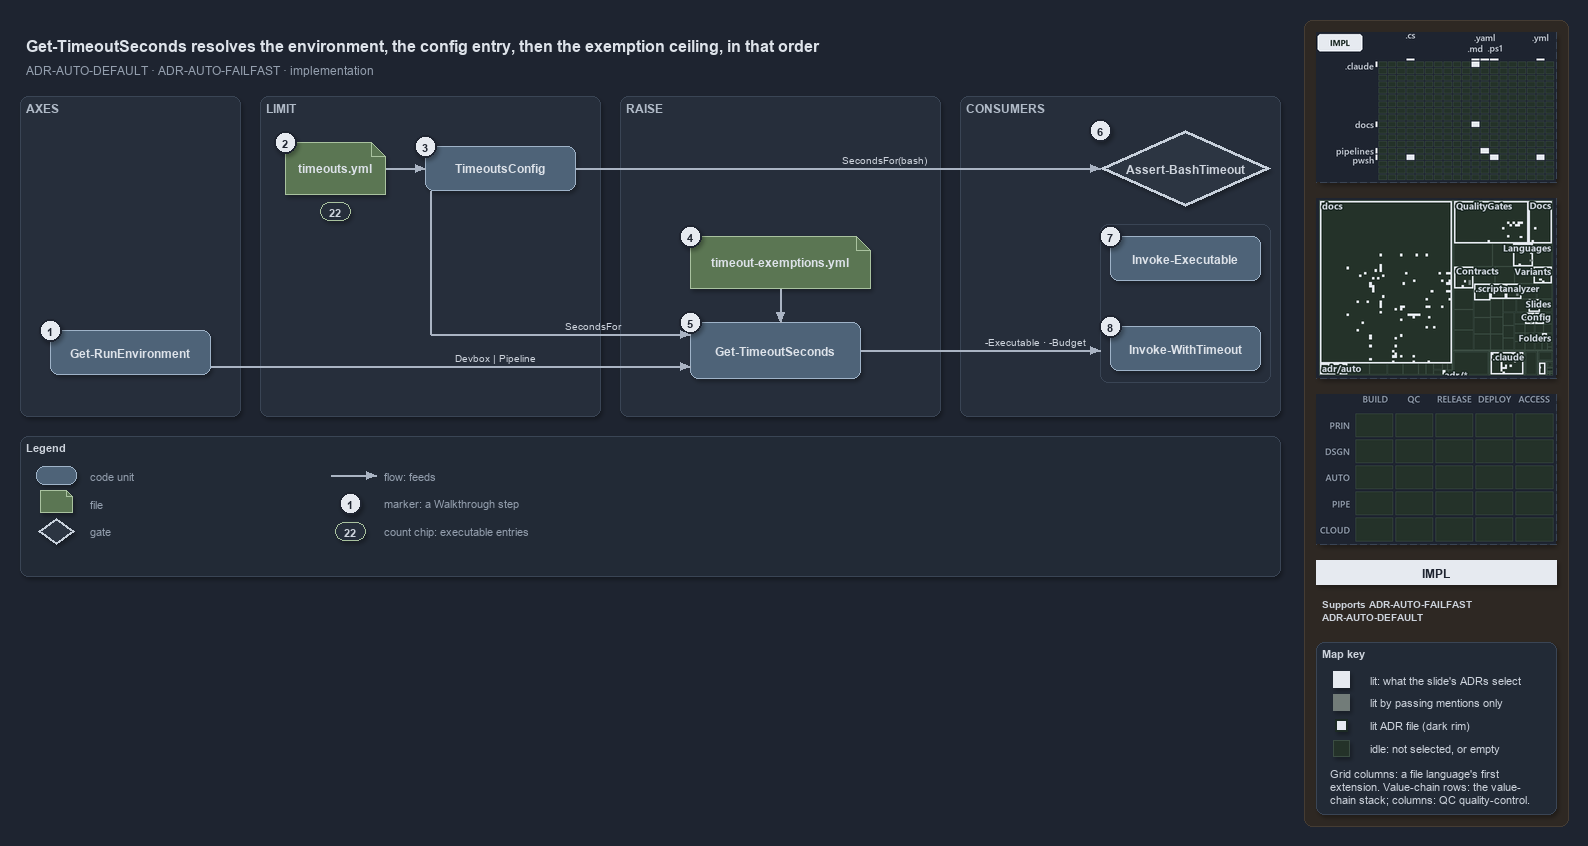

The diagram above was exported from draw.io. Its source (the exported page's mxGraphModel, read from the mxfile embedded in the PNG):
<mxGraphModel dx="1024" dy="768" grid="0" gridSize="10" guides="1" tooltips="1" connect="1" arrows="1" fold="1" page="1" pageScale="1" pageWidth="1572" pageHeight="640" background="#1E2430" math="0" shadow="1">
  <root>
    <mxCell id="0" />
    <mxCell id="1" parent="0" />
    <mxCell id="sidebar-bg" value="" style="rounded=1;arcSize=2;html=1;fillColor=#2E2823;strokeColor=#453C33;shadow=0;" vertex="1" parent="1">
      <mxGeometry x="1304" y="4" width="264" height="806" as="geometry" />
    </mxCell>
    <mxCell id="title" value="Get-TimeoutSeconds resolves the environment, the config entry, then the exemption ceiling, in that order" style="text;html=1;align=left;verticalAlign=middle;fontSize=16;fontStyle=1;fontColor=#DDE2E9;" vertex="1" parent="1">
      <mxGeometry x="20" y="14" width="1260" height="30" as="geometry" />
    </mxCell>
    <mxCell id="subtitle" value="ADR-AUTO-DEFAULT &amp;#183; ADR-AUTO-FAILFAST &amp;#183; implementation" style="text;html=1;align=left;verticalAlign=middle;fontSize=12;fontColor=#949FAE;" vertex="1" parent="1">
      <mxGeometry x="20" y="44" width="1240" height="20" as="geometry" />
    </mxCell>
    <mxCell id="band-axes" value="AXES" style="rounded=1;html=1;arcSize=3;fillColor=#262E3B;strokeColor=#3A4555;verticalAlign=top;align=left;spacingLeft=8;fontStyle=1;fontSize=12;fontColor=#B0BAC7;" vertex="1" parent="1">
      <mxGeometry x="20" y="80" width="220" height="320" as="geometry" />
    </mxCell>
    <mxCell id="band-limit" value="LIMIT" style="rounded=1;html=1;arcSize=3;fillColor=#262E3B;strokeColor=#3A4555;verticalAlign=top;align=left;spacingLeft=8;fontStyle=1;fontSize=12;fontColor=#B0BAC7;" vertex="1" parent="1">
      <mxGeometry x="260" y="80" width="340" height="320" as="geometry" />
    </mxCell>
    <mxCell id="band-raise" value="RAISE" style="rounded=1;html=1;arcSize=3;fillColor=#262E3B;strokeColor=#3A4555;verticalAlign=top;align=left;spacingLeft=8;fontStyle=1;fontSize=12;fontColor=#B0BAC7;" vertex="1" parent="1">
      <mxGeometry x="620" y="80" width="320" height="320" as="geometry" />
    </mxCell>
    <mxCell id="band-consumers" value="CONSUMERS" style="rounded=1;html=1;arcSize=3;fillColor=#262E3B;strokeColor=#3A4555;verticalAlign=top;align=left;spacingLeft=8;fontStyle=1;fontSize=12;fontColor=#B0BAC7;" vertex="1" parent="1">
      <mxGeometry x="960" y="80" width="320" height="320" as="geometry" />
    </mxCell>
    <mxCell id="g-env" value="&lt;b&gt;Get-RunEnvironment&lt;/b&gt;" style="rounded=1;whiteSpace=wrap;html=1;arcSize=20;fillColor=#4E6378;strokeColor=#9FB3C8;fontColor=#DDE2E9;fontSize=12;" vertex="1" parent="1">
      <mxGeometry x="50" y="314" width="160" height="44" as="geometry" />
    </mxCell>
    <mxCell id="mark-1" value="1" style="ellipse;html=1;fillColor=#E6EAF0;strokeColor=#1E2430;strokeWidth=2;fontColor=#1E2430;fontStyle=1;fontSize=11;" vertex="1" parent="1">
      <mxGeometry x="39" y="303" width="22" height="22" as="geometry" />
    </mxCell>
    <mxCell id="g-yml" value="&lt;b&gt;timeouts.yml&lt;/b&gt;" style="shape=note;size=14;whiteSpace=wrap;html=1;fillColor=#5B7653;strokeColor=#A9C29F;fontColor=#DDE2E9;fontSize=12;" vertex="1" parent="1">
      <mxGeometry x="285" y="126" width="100" height="52" as="geometry" />
    </mxCell>
    <mxCell id="mark-2" value="2" style="ellipse;html=1;fillColor=#E6EAF0;strokeColor=#1E2430;strokeWidth=2;fontColor=#1E2430;fontStyle=1;fontSize=11;" vertex="1" parent="1">
      <mxGeometry x="274" y="115" width="22" height="22" as="geometry" />
    </mxCell>
    <mxCell id="count-executables" value="22" style="rounded=1;arcSize=50;whiteSpace=wrap;html=1;fillColor=#262E3B;strokeColor=#A9C29F;fontColor=#CDD3DC;fontStyle=1;fontSize=11;" vertex="1" parent="1">
      <mxGeometry x="320" y="186" width="30" height="18" as="geometry" />
    </mxCell>
    <mxCell id="g-config" value="&lt;b&gt;TimeoutsConfig&lt;/b&gt;" style="rounded=1;whiteSpace=wrap;html=1;arcSize=20;fillColor=#4E6378;strokeColor=#9FB3C8;fontColor=#DDE2E9;fontSize=12;" vertex="1" parent="1">
      <mxGeometry x="425" y="130" width="150" height="44" as="geometry" />
    </mxCell>
    <mxCell id="mark-3" value="3" style="ellipse;html=1;fillColor=#E6EAF0;strokeColor=#1E2430;strokeWidth=2;fontColor=#1E2430;fontStyle=1;fontSize=11;" vertex="1" parent="1">
      <mxGeometry x="414" y="119" width="22" height="22" as="geometry" />
    </mxCell>
    <mxCell id="g-exyml" value="&lt;b&gt;timeout-exemptions.yml&lt;/b&gt;" style="shape=note;size=14;whiteSpace=wrap;html=1;fillColor=#5B7653;strokeColor=#A9C29F;fontColor=#DDE2E9;fontSize=12;" vertex="1" parent="1">
      <mxGeometry x="690" y="220" width="180" height="52" as="geometry" />
    </mxCell>
    <mxCell id="mark-4" value="4" style="ellipse;html=1;fillColor=#E6EAF0;strokeColor=#1E2430;strokeWidth=2;fontColor=#1E2430;fontStyle=1;fontSize=11;" vertex="1" parent="1">
      <mxGeometry x="679" y="209" width="22" height="22" as="geometry" />
    </mxCell>
    <mxCell id="g-resolve" value="&lt;b&gt;Get-TimeoutSeconds&lt;/b&gt;" style="rounded=1;whiteSpace=wrap;html=1;arcSize=20;fillColor=#4E6378;strokeColor=#9FB3C8;fontColor=#DDE2E9;fontSize=12;" vertex="1" parent="1">
      <mxGeometry x="690" y="306" width="170" height="56" as="geometry" />
    </mxCell>
    <mxCell id="mark-5" value="5" style="ellipse;html=1;fillColor=#E6EAF0;strokeColor=#1E2430;strokeWidth=2;fontColor=#1E2430;fontStyle=1;fontSize=11;" vertex="1" parent="1">
      <mxGeometry x="679" y="295" width="22" height="22" as="geometry" />
    </mxCell>
    <mxCell id="g-hook" value="&lt;b&gt;Assert-BashTimeout&lt;/b&gt;" style="rhombus;whiteSpace=wrap;html=1;fillColor=#2C3542;strokeColor=#C7D0DB;strokeWidth=3;fontColor=#CDD3DC;fontSize=12;" vertex="1" parent="1">
      <mxGeometry x="1100" y="114" width="170" height="76" as="geometry" />
    </mxCell>
    <mxCell id="mark-6" value="6" style="ellipse;html=1;fillColor=#E6EAF0;strokeColor=#1E2430;strokeWidth=2;fontColor=#1E2430;fontStyle=1;fontSize=11;" vertex="1" parent="1">
      <mxGeometry x="1089" y="103" width="22" height="22" as="geometry" />
    </mxCell>
    <mxCell id="frame-pwsh" value="" style="rounded=1;html=1;arcSize=6;fillColor=none;strokeColor=#3A4555;" vertex="1" parent="1">
      <mxGeometry x="1100" y="208" width="170" height="158" as="geometry" />
    </mxCell>
    <mxCell id="g-exec" value="&lt;b&gt;Invoke-Executable&lt;/b&gt;" style="rounded=1;whiteSpace=wrap;html=1;arcSize=20;fillColor=#4E6378;strokeColor=#9FB3C8;fontColor=#DDE2E9;fontSize=12;" vertex="1" parent="1">
      <mxGeometry x="1110" y="220" width="150" height="44" as="geometry" />
    </mxCell>
    <mxCell id="mark-7" value="7" style="ellipse;html=1;fillColor=#E6EAF0;strokeColor=#1E2430;strokeWidth=2;fontColor=#1E2430;fontStyle=1;fontSize=11;" vertex="1" parent="1">
      <mxGeometry x="1099" y="209" width="22" height="22" as="geometry" />
    </mxCell>
    <mxCell id="g-with" value="&lt;b&gt;Invoke-WithTimeout&lt;/b&gt;" style="rounded=1;whiteSpace=wrap;html=1;arcSize=20;fillColor=#4E6378;strokeColor=#9FB3C8;fontColor=#DDE2E9;fontSize=12;" vertex="1" parent="1">
      <mxGeometry x="1110" y="310" width="150" height="44" as="geometry" />
    </mxCell>
    <mxCell id="mark-8" value="8" style="ellipse;html=1;fillColor=#E6EAF0;strokeColor=#1E2430;strokeWidth=2;fontColor=#1E2430;fontStyle=1;fontSize=11;" vertex="1" parent="1">
      <mxGeometry x="1099" y="299" width="22" height="22" as="geometry" />
    </mxCell>
    <mxCell id="p-e-yml-config-a" value="" style="text;html=1;strokeColor=none;fillColor=none;" vertex="1" parent="1">
      <mxGeometry x="385" y="152" width="1" height="1" as="geometry" />
    </mxCell>
    <mxCell id="p-e-yml-config-b" value="" style="text;html=1;strokeColor=none;fillColor=none;" vertex="1" parent="1">
      <mxGeometry x="425" y="152" width="1" height="1" as="geometry" />
    </mxCell>
    <mxCell id="e-yml-config" value="" style="edgeStyle=orthogonalEdgeStyle;rounded=1;html=1;fontSize=10;fontColor=#CDD3DC;endArrow=block;strokeColor=#AAB4C3;labelBackgroundColor=#1E2430;shadow=0;" edge="1" parent="1" source="p-e-yml-config-a" target="p-e-yml-config-b">
      <mxGeometry relative="1" as="geometry" />
    </mxCell>
    <mxCell id="p-e-env-resolve-a" value="" style="text;html=1;strokeColor=none;fillColor=none;" vertex="1" parent="1">
      <mxGeometry x="210" y="350" width="1" height="1" as="geometry" />
    </mxCell>
    <mxCell id="p-e-env-resolve-b" value="" style="text;html=1;strokeColor=none;fillColor=none;" vertex="1" parent="1">
      <mxGeometry x="690" y="350" width="1" height="1" as="geometry" />
    </mxCell>
    <mxCell id="e-env-resolve" value="Devbox | Pipeline" style="edgeStyle=orthogonalEdgeStyle;rounded=1;html=1;fontSize=10;fontColor=#CDD3DC;endArrow=block;strokeColor=#AAB4C3;labelBackgroundColor=#1E2430;shadow=0;" edge="1" parent="1" source="p-e-env-resolve-a" target="p-e-env-resolve-b">
      <mxGeometry relative="1" as="geometry" />
    </mxCell>
    <mxCell id="p-e-config-resolve-1-a" value="" style="text;html=1;strokeColor=none;fillColor=none;" vertex="1" parent="1">
      <mxGeometry x="430" y="174" width="1" height="1" as="geometry" />
    </mxCell>
    <mxCell id="p-e-config-resolve-1-b" value="" style="text;html=1;strokeColor=none;fillColor=none;" vertex="1" parent="1">
      <mxGeometry x="430" y="318" width="1" height="1" as="geometry" />
    </mxCell>
    <mxCell id="e-config-resolve-1" value="" style="edgeStyle=orthogonalEdgeStyle;rounded=1;html=1;fontSize=10;fontColor=#CDD3DC;endArrow=none;strokeColor=#AAB4C3;labelBackgroundColor=#1E2430;shadow=0;" edge="1" parent="1" source="p-e-config-resolve-1-a" target="p-e-config-resolve-1-b">
      <mxGeometry relative="1" as="geometry" />
    </mxCell>
    <mxCell id="p-e-config-resolve-2-a" value="" style="text;html=1;strokeColor=none;fillColor=none;" vertex="1" parent="1">
      <mxGeometry x="430" y="318" width="1" height="1" as="geometry" />
    </mxCell>
    <mxCell id="p-e-config-resolve-2-b" value="" style="text;html=1;strokeColor=none;fillColor=none;" vertex="1" parent="1">
      <mxGeometry x="690" y="318" width="1" height="1" as="geometry" />
    </mxCell>
    <mxCell id="e-config-resolve-2" value="SecondsFor" style="edgeStyle=orthogonalEdgeStyle;rounded=1;html=1;fontSize=10;fontColor=#CDD3DC;endArrow=block;strokeColor=#AAB4C3;labelBackgroundColor=#1E2430;shadow=0;" edge="1" parent="1" source="p-e-config-resolve-2-a" target="p-e-config-resolve-2-b">
      <mxGeometry relative="1" as="geometry" />
    </mxCell>
    <mxCell id="p-e-config-hook-a" value="" style="text;html=1;strokeColor=none;fillColor=none;" vertex="1" parent="1">
      <mxGeometry x="575" y="152" width="1" height="1" as="geometry" />
    </mxCell>
    <mxCell id="p-e-config-hook-b" value="" style="text;html=1;strokeColor=none;fillColor=none;" vertex="1" parent="1">
      <mxGeometry x="1100" y="152" width="1" height="1" as="geometry" />
    </mxCell>
    <mxCell id="e-config-hook" value="SecondsFor(bash)" style="edgeStyle=orthogonalEdgeStyle;rounded=1;html=1;fontSize=10;fontColor=#CDD3DC;endArrow=block;strokeColor=#AAB4C3;labelBackgroundColor=#1E2430;shadow=0;" edge="1" parent="1" source="p-e-config-hook-a" target="p-e-config-hook-b">
      <mxGeometry relative="1" as="geometry" />
    </mxCell>
    <mxCell id="p-e-exyml-resolve-a" value="" style="text;html=1;strokeColor=none;fillColor=none;" vertex="1" parent="1">
      <mxGeometry x="780" y="272" width="1" height="1" as="geometry" />
    </mxCell>
    <mxCell id="p-e-exyml-resolve-b" value="" style="text;html=1;strokeColor=none;fillColor=none;" vertex="1" parent="1">
      <mxGeometry x="780" y="306" width="1" height="1" as="geometry" />
    </mxCell>
    <mxCell id="e-exyml-resolve" value="" style="edgeStyle=orthogonalEdgeStyle;rounded=1;html=1;fontSize=10;fontColor=#CDD3DC;endArrow=block;strokeColor=#AAB4C3;labelBackgroundColor=#1E2430;shadow=0;" edge="1" parent="1" source="p-e-exyml-resolve-a" target="p-e-exyml-resolve-b">
      <mxGeometry relative="1" as="geometry" />
    </mxCell>
    <mxCell id="p-e-resolve-frame-a" value="" style="text;html=1;strokeColor=none;fillColor=none;" vertex="1" parent="1">
      <mxGeometry x="860" y="334" width="1" height="1" as="geometry" />
    </mxCell>
    <mxCell id="p-e-resolve-frame-b" value="" style="text;html=1;strokeColor=none;fillColor=none;" vertex="1" parent="1">
      <mxGeometry x="1100" y="334" width="1" height="1" as="geometry" />
    </mxCell>
    <mxCell id="e-resolve-frame" value="-Executable · -Budget" style="edgeStyle=orthogonalEdgeStyle;rounded=1;html=1;fontSize=10;fontColor=#CDD3DC;endArrow=block;strokeColor=#AAB4C3;labelBackgroundColor=#1E2430;shadow=0;" edge="1" parent="1" source="p-e-resolve-frame-a" target="p-e-resolve-frame-b">
      <mxGeometry relative="1" as="geometry" />
    </mxCell>
    <mxCell id="legend" value="&lt;b&gt;Legend&lt;/b&gt;" style="rounded=1;whiteSpace=wrap;html=1;arcSize=6;fillColor=#222A36;strokeColor=#3A4555;align=left;verticalAlign=top;spacing=8;fontSize=11;fontColor=#CDD3DC;" vertex="1" parent="1">
      <mxGeometry x="20" y="420" width="1260" height="140" as="geometry" />
    </mxCell>
    <mxCell id="lg-0" value="" style="rounded=1;html=1;arcSize=20;fillColor=#4E6378;strokeColor=#9FB3C8;" vertex="1" parent="1">
      <mxGeometry x="36" y="450" width="40" height="18" as="geometry" />
    </mxCell>
    <mxCell id="lg-0-t" value="code unit" style="text;html=1;align=left;verticalAlign=middle;fontSize=11;fontColor=#949FAE;" vertex="1" parent="1">
      <mxGeometry x="84" y="449" width="230" height="20" as="geometry" />
    </mxCell>
    <mxCell id="lg-1" value="" style="shape=note;size=6;html=1;fillColor=#5B7653;strokeColor=#A9C29F;" vertex="1" parent="1">
      <mxGeometry x="40" y="474" width="32" height="22" as="geometry" />
    </mxCell>
    <mxCell id="lg-1-t" value="file" style="text;html=1;align=left;verticalAlign=middle;fontSize=11;fontColor=#949FAE;" vertex="1" parent="1">
      <mxGeometry x="84" y="477" width="230" height="20" as="geometry" />
    </mxCell>
    <mxCell id="lg-2" value="" style="rhombus;html=1;fillColor=#2C3542;strokeColor=#C7D0DB;strokeWidth=2;fontColor=#CDD3DC;" vertex="1" parent="1">
      <mxGeometry x="38" y="502" width="36" height="26" as="geometry" />
    </mxCell>
    <mxCell id="lg-2-t" value="gate" style="text;html=1;align=left;verticalAlign=middle;fontSize=11;fontColor=#949FAE;" vertex="1" parent="1">
      <mxGeometry x="84" y="505" width="230" height="20" as="geometry" />
    </mxCell>
    <mxCell id="lg-3-a" value="" style="text;html=1;strokeColor=none;fillColor=none;" vertex="1" parent="1">
      <mxGeometry x="330" y="459" width="1" height="1" as="geometry" />
    </mxCell>
    <mxCell id="lg-3-b" value="" style="text;html=1;strokeColor=none;fillColor=none;" vertex="1" parent="1">
      <mxGeometry x="376" y="459" width="1" height="1" as="geometry" />
    </mxCell>
    <mxCell id="lg-3" value="" style="edgeStyle=orthogonalEdgeStyle;rounded=1;html=1;fontSize=10;fontColor=#CDD3DC;endArrow=block;strokeColor=#AAB4C3;labelBackgroundColor=#1E2430;shadow=0;" edge="1" parent="1" source="lg-3-a" target="lg-3-b">
      <mxGeometry relative="1" as="geometry" />
    </mxCell>
    <mxCell id="lg-3-t" value="flow: feeds" style="text;html=1;align=left;verticalAlign=middle;fontSize=11;fontColor=#949FAE;" vertex="1" parent="1">
      <mxGeometry x="378" y="449" width="230" height="20" as="geometry" />
    </mxCell>
    <mxCell id="lg-4" value="1" style="ellipse;html=1;fillColor=#E6EAF0;strokeColor=#1E2430;strokeWidth=2;fontColor=#1E2430;fontStyle=1;fontSize=11;" vertex="1" parent="1">
      <mxGeometry x="339" y="476" width="22" height="22" as="geometry" />
    </mxCell>
    <mxCell id="lg-4-t" value="marker: a Walkthrough step" style="text;html=1;align=left;verticalAlign=middle;fontSize=11;fontColor=#949FAE;" vertex="1" parent="1">
      <mxGeometry x="378" y="477" width="230" height="20" as="geometry" />
    </mxCell>
    <mxCell id="lg-5" value="22" style="rounded=1;arcSize=50;whiteSpace=wrap;html=1;fillColor=#262E3B;strokeColor=#A9C29F;fontColor=#CDD3DC;fontStyle=1;fontSize=11;" vertex="1" parent="1">
      <mxGeometry x="335" y="506" width="30" height="18" as="geometry" />
    </mxCell>
    <mxCell id="lg-5-t" value="count chip: executable entries" style="text;html=1;align=left;verticalAlign=middle;fontSize=11;fontColor=#949FAE;" vertex="1" parent="1">
      <mxGeometry x="378" y="505" width="230" height="20" as="geometry" />
    </mxCell>
    <mxCell id="minimap-grid" value="" style="shape=image;imageAspect=0;rounded=1;arcSize=4;whiteSpace=wrap;html=1;fillColor=#262E3B;strokeColor=#3A4555;dashed=1;fontColor=#949FAE;fontSize=11;image=data:image/png,(base64 omitted: 10908 chars);" vertex="1" parent="1">
      <mxGeometry x="1316" y="16" width="240" height="150" as="geometry" />
    </mxCell>
    <mxCell id="minimap-tree" value="" style="shape=image;imageAspect=0;rounded=1;arcSize=4;whiteSpace=wrap;html=1;fillColor=#262E3B;strokeColor=#3A4555;dashed=1;fontColor=#949FAE;fontSize=11;image=data:image/png,(base64 omitted: 33832 chars);" vertex="1" parent="1">
      <mxGeometry x="1316" y="182" width="240" height="180" as="geometry" />
    </mxCell>
    <mxCell id="minimap-chain" value="" style="shape=image;imageAspect=0;rounded=1;arcSize=4;whiteSpace=wrap;html=1;fillColor=#262E3B;strokeColor=#3A4555;dashed=1;fontColor=#949FAE;fontSize=11;image=data:image/png,(base64 omitted: 11912 chars);" vertex="1" parent="1">
      <mxGeometry x="1316" y="378" width="240" height="150" as="geometry" />
    </mxCell>
    <mxCell id="lens-badge" value="IMPL" style="rounded=0;whiteSpace=wrap;html=1;align=center;verticalAlign=middle;fontSize=12;fontStyle=1;fontColor=#1E2430;fillColor=#E6EAF0;strokeColor=none;" vertex="1" parent="1">
      <mxGeometry x="1316" y="544" width="240" height="24" as="geometry" />
    </mxCell>
    <mxCell id="supports" value="&lt;b&gt;Supports&lt;/b&gt; ADR-AUTO-FAILFAST&lt;br&gt;ADR-AUTO-DEFAULT" style="text;html=1;whiteSpace=wrap;align=left;verticalAlign=top;fontSize=10.5;fontColor=#CDD3DC;" vertex="1" parent="1">
      <mxGeometry x="1316" y="576" width="240" height="38" as="geometry" />
    </mxCell>
    <mxCell id="mapkey" value="&lt;b&gt;Map key&lt;/b&gt;" style="rounded=1;arcSize=6;whiteSpace=wrap;html=1;align=left;verticalAlign=top;fontSize=11;fontColor=#CDD3DC;fillColor=#222A36;strokeColor=#3A4555;spacingLeft=8;spacingTop=2;" vertex="1" parent="1">
      <mxGeometry x="1316" y="626" width="240" height="172" as="geometry" />
    </mxCell>
    <mxCell id="mapkey-lit" value="" style="rounded=0;html=1;fillColor=#E6EAF0;strokeColor=#E6EAF0;" vertex="1" parent="1">
      <mxGeometry x="1333.0" y="655.0" width="16" height="16" as="geometry" />
    </mxCell>
    <mxCell id="mapkey-lit-text" value="lit: what the slide's ADRs select" style="text;html=1;align=left;verticalAlign=middle;fontSize=11;fontColor=#CDD3DC;" vertex="1" parent="1">
      <mxGeometry x="1364" y="653" width="184" height="20" as="geometry" />
    </mxCell>
    <mxCell id="mapkey-touched" value="" style="rounded=0;html=1;fillColor=#727C79;strokeColor=#727C79;" vertex="1" parent="1">
      <mxGeometry x="1333.0" y="678.0" width="16" height="16" as="geometry" />
    </mxCell>
    <mxCell id="mapkey-touched-text" value="lit by passing mentions only" style="text;html=1;align=left;verticalAlign=middle;fontSize=11;fontColor=#CDD3DC;" vertex="1" parent="1">
      <mxGeometry x="1364" y="676" width="184" height="20" as="geometry" />
    </mxCell>
    <mxCell id="mapkey-adr" value="" style="rounded=0;html=1;fillColor=#E6EAF0;strokeColor=#1C2A24;strokeWidth=2;" vertex="1" parent="1">
      <mxGeometry x="1335.0" y="703.0" width="12" height="12" as="geometry" />
    </mxCell>
    <mxCell id="mapkey-adr-text" value="lit ADR file (dark rim)" style="text;html=1;align=left;verticalAlign=middle;fontSize=11;fontColor=#CDD3DC;" vertex="1" parent="1">
      <mxGeometry x="1364" y="699" width="184" height="20" as="geometry" />
    </mxCell>
    <mxCell id="mapkey-idle" value="" style="rounded=0;html=1;fillColor=#243229;strokeColor=#3B4D43;" vertex="1" parent="1">
      <mxGeometry x="1333.0" y="724.0" width="16" height="16" as="geometry" />
    </mxCell>
    <mxCell id="mapkey-idle-text" value="idle: not selected, or empty" style="text;html=1;align=left;verticalAlign=middle;fontSize=11;fontColor=#CDD3DC;" vertex="1" parent="1">
      <mxGeometry x="1364" y="722" width="184" height="20" as="geometry" />
    </mxCell>
    <mxCell id="mapkey-codes" value="Grid columns: a file language's first&lt;br&gt;extension. Value-chain rows: the value-&lt;br&gt;chain stack; columns: QC quality-control." style="text;html=1;align=left;verticalAlign=top;whiteSpace=wrap;fontSize=11;fontColor=#CDD3DC;" vertex="1" parent="1">
      <mxGeometry x="1324" y="746" width="224" height="46" as="geometry" />
    </mxCell>
  </root>
</mxGraphModel>